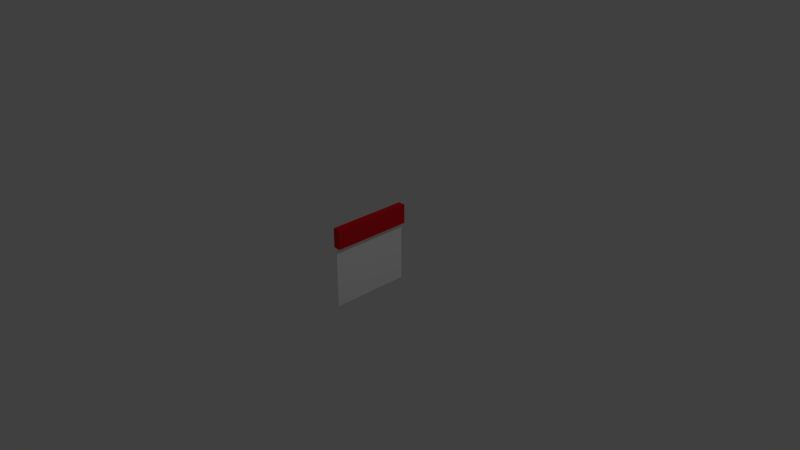 # Source: calendar.blend  (saved by Blender 2.79.0; exported with 4.5.12 LTS)
import bpy
from mathutils import Matrix  # noqa: F401  (used for matrix-valued properties, if any)

bpy.ops.wm.read_factory_settings(use_empty=True)
scene = bpy.context.scene
scene.name = 'Scene'

# ---- collections
col_collection_1 = bpy.data.collections.new('Collection 1'); scene.collection.children.link(col_collection_1)

# ---- materials (node trees are filled in below, after node groups)
mat_material = bpy.data.materials.new('Material')
mat_material.alpha_threshold = 0.0
mat_material.use_transparent_shadow = False
mat_material.diffuse_color = (1.0, 1.0, 1.0, 1.0)
mat_material.roughness = 0.5
mat_material.specular_intensity = 0.0
mat_material.line_color = (0.0, 0.0, 0.0, 1.0)
mat_material_001 = bpy.data.materials.new('Material.001')
mat_material_001.alpha_threshold = 0.0
mat_material_001.use_transparent_shadow = False
mat_material_001.diffuse_color = (0.8, 0.01119, 0.02042, 1.0)
mat_material_001.roughness = 0.5

# ---- material node trees

# ---- world
world_world = bpy.data.worlds.new('World'); scene.world = world_world
world_world.color = (0.05088, 0.05088, 0.05088)
world_world.use_sun_shadow = False
world_world.sun_shadow_jitter_overblur = 0.0
world_world.cycles.sampling_method = 'MANUAL'

# ---- cameras
cam_camera = bpy.data.cameras.new('Camera')
cam_camera.clip_end = 100.0
cam_camera.lens = 35.0
cam_camera.sensor_width = 32.0
cam_camera.sensor_height = 18.0
cam_camera.ortho_scale = 7.314
cam_camera.dof.focus_distance = 0.0
cam_camera.dof.aperture_fstop = 128.0

# ---- lights
light_lamp = bpy.data.lights.new('Lamp', 'POINT')
light_lamp.transmission_factor = 0.0
light_lamp.cutoff_distance = 30.0
light_lamp.energy = 100.0
light_lamp.shadow_buffer_clip_start = 1.001
light_lamp.shadow_soft_size = 0.1
light_lamp.shadow_maximum_resolution = 0.006
light_lamp.use_absolute_resolution = True

# ---- meshes
me_cube = bpy.data.meshes.new('Cube')
me_cube.from_pydata([(1.0, 1.0, -1.0), (1.0, -1.0, -1.0), (-1.0, -1.0, -1.0), (-1.0, 1.0, -1.0), (1.0, 1.0, 1.0), (1.0, -1.0, 1.0), (-1.0, -1.0, 1.0), (-1.0, 1.0, 1.0), (1.0, 1.0, 0.5188), (1.0, -1.0, 0.5188), (-1.0, -1.0, 0.5188), (-1.0, 1.0, 0.5188), (1.0, 1.0, 0.5188), (1.0, 1.0, 1.0), (1.0, -1.0, 0.5188), (1.0, -1.0, 1.0), (3.579, 1.0, 0.5188), (3.579, 1.0, 1.0), (3.579, -1.0, 0.5188), (3.579, -1.0, 1.0)], [], [(0, 1, 2, 3), (4, 7, 6, 5), (4, 5, 15, 13), (9, 5, 6, 10), (10, 6, 7, 11), (8, 0, 3, 11), (4, 8, 11, 7), (2, 10, 11, 3), (1, 9, 10, 2), (0, 8, 9, 1), (13, 15, 19, 17), (9, 8, 12, 14), (5, 9, 14, 15), (8, 4, 13, 12), (16, 17, 19, 18), (12, 13, 17, 16), (14, 12, 16, 18), (15, 14, 18, 19)])
me_cube.polygons.foreach_set('material_index', [0, 1, 0, 1, 1, 0, 1, 0, 0, 0, 1, 0, 0, 0, 1, 1, 1, 1])
_uv = me_cube.uv_layers.new(name='UVMap')
_uv.uv.foreach_set('vector', [0.0, 0.0, 1.0, 0.0, 1.0, 1.0, 0.0, 1.0, 0.0, 0.0, 1.0, 0.0, 1.0, 1.0, 0.0, 1.0, 0.0, 0.0, 1.0, 0.0, 1.0, 1.0, 0.0, 1.0, 0.0, 0.0, 1.0, 0.0, 1.0, 1.0, 0.0, 1.0, 0.0, 0.0, 1.0, 0.0, 1.0, 1.0, 0.0, 1.0, 0.0, 0.0, 1.0, 0.0, 1.0, 1.0, 0.0, 1.0, 0.0, 0.0, 1.0, 0.0, 1.0, 1.0, 0.0, 1.0, 0.0, 0.0, 1.0, 0.0, 1.0, 1.0, 0.0, 1.0, 0.0, 0.0, 1.0, 0.0, 1.0, 1.0, 0.0, 1.0, 1.0, 1.0, 0.0, 1.0, 1.57e-07, 0.0, 1.0, 3.278e-07, 0.0, 0.0, 1.0, 0.0, 1.0, 1.0, 0.0, 1.0, 0.0, 0.0, 1.0, 0.0, 1.0, 1.0, 0.0, 1.0, 0.0, 0.0, 1.0, 0.0, 1.0, 1.0, 0.0, 1.0, 0.0, 0.0, 1.0, 0.0, 1.0, 1.0, 0.0, 1.0, 0.0, 0.0, 1.0, 0.0, 1.0, 1.0, 0.0, 1.0, 0.0, 0.0, 1.0, 0.0, 1.0, 1.0, 0.0, 1.0, 0.0, 0.0, 1.0, 0.0, 1.0, 1.0, 0.0, 1.0, 0.0, 0.0, 1.0, 0.0, 1.0, 1.0, 0.0, 1.0])
me_cube.materials.append(mat_material)
me_cube.materials.append(mat_material_001)
me_cube.use_remesh_preserve_volume = False
me_cube.use_remesh_preserve_attributes = False
me_cube.use_mirror_vertex_groups = False
me_cube.update()

# ---- objects
ob_cube = bpy.data.objects.new('Cube', me_cube)
ob_lamp = bpy.data.objects.new('Lamp', light_lamp)
ob_camera = bpy.data.objects.new('Camera', cam_camera)

# ---- transforms, parenting, visibility, modifiers, constraints
ob_cube.location = (0.0, 0.0, 0.0)
ob_cube.scale = (0.02209, 0.549, 0.549)
ob_cube.lock_rotations_4d = False
ob_cube.empty_display_type = 'ARROWS'
ob_cube.lineart.crease_threshold = 0.0
ob_lamp.location = (4.076, 1.005, 5.904)
ob_lamp.rotation_euler = (0.6503, 0.05522, 1.866)
ob_lamp.lock_rotations_4d = False
ob_lamp.empty_display_type = 'ARROWS'
ob_lamp.color = (0.0, 0.0, 0.0, 0.0)
ob_lamp.lineart.crease_threshold = 0.0
ob_camera.location = (7.481, -6.508, 5.344)
ob_camera.rotation_euler = (1.109, 0.0, 0.8149)
ob_camera.lock_rotations_4d = False
ob_camera.empty_display_type = 'ARROWS'
ob_camera.color = (0.0, 0.0, 0.0, 0.0)
ob_camera.display_type = 'WIRE'
ob_camera.lineart.crease_threshold = 0.0

# ---- collection membership
col_collection_1.objects.link(ob_cube)
col_collection_1.objects.link(ob_lamp)
col_collection_1.objects.link(ob_camera)

# ---- scene / render settings (as saved in the file)
scene.camera = ob_camera
scene.frame_start = 1; scene.frame_end = 250; scene.frame_set(1)
scene.render.engine = 'BLENDER_EEVEE_NEXT'
scene.render.resolution_percentage = 50
scene.render.dither_intensity = 0.0
scene.cycles.use_denoising = False
scene.cycles.samples = 128
scene.cycles.sampling_pattern = 'TABULATED_SOBOL'
scene.cycles.use_adaptive_sampling = False
scene.cycles.use_light_tree = False
scene.cycles.blur_glossy = 0.0
scene.cycles.sample_clamp_indirect = 0.0
scene.view_settings.view_transform = 'Standard'
bpy.context.view_layer.update()
